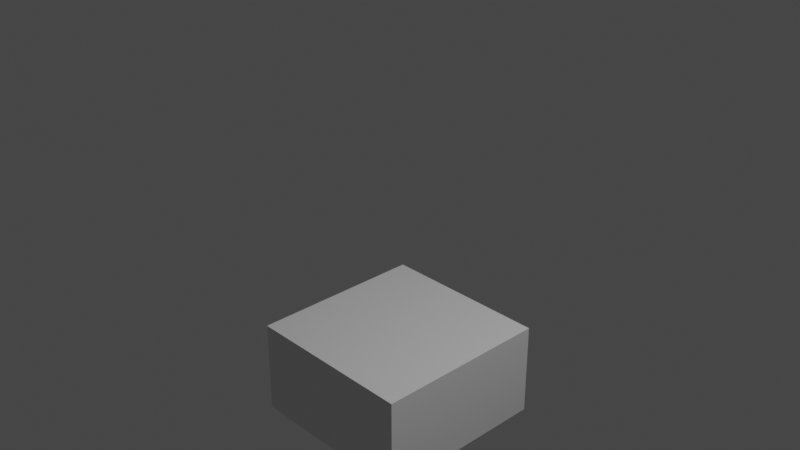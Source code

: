 # Source: Target2.blend  (saved by Blender 3.2.14; exported with 4.5.12 LTS)
import bpy
from mathutils import Matrix  # noqa: F401  (used for matrix-valued properties, if any)

bpy.ops.wm.read_factory_settings(use_empty=True)
scene = bpy.context.scene
scene.name = 'Scene'

# ---- collections
col_collection = bpy.data.collections.new('Collection'); scene.collection.children.link(col_collection)

# ---- materials (node trees are filled in below, after node groups)
mat_material = bpy.data.materials.new('Material')
mat_material.alpha_threshold = 0.0
mat_material.use_transparent_shadow = False
mat_material.line_color = (0.0, 0.0, 0.0, 1.0)

# ---- material node trees
mat_material.use_nodes = True; mat_material.node_tree.nodes.clear()
_N = mat_material.node_tree.nodes; _L = mat_material.node_tree.links
n0 = _N.new('ShaderNodeOutputMaterial'); n0.name = 'Material Output'; n0.location = (300, 300)
n1 = _N.new('ShaderNodeBsdfPrincipled'); n1.name = 'Principled BSDF'; n1.location = (10, 300)
n1.distribution = 'GGX'
n1.subsurface_method = 'RANDOM_WALK_SKIN'
n1.inputs[2].default_value = 0.4
n1.inputs[3].default_value = 1.45
n1.inputs[27].default_value = (0.0, 0.0, 0.0, 1.0)
n1.inputs[28].default_value = 1.0
_L.new(n1.outputs[0], n0.inputs[0])
n0.is_active_output = True

# ---- world
world_world = bpy.data.worlds.new('World'); scene.world = world_world
world_world.use_nodes = True; world_world.node_tree.nodes.clear()
_N = world_world.node_tree.nodes; _L = world_world.node_tree.links
n0 = _N.new('ShaderNodeOutputWorld'); n0.name = 'World Output'; n0.location = (300, 300)
n1 = _N.new('ShaderNodeBackground'); n1.name = 'Background'; n1.location = (10, 300)
n1.inputs[0].default_value = (0.05088, 0.05088, 0.05088, 1.0)
_L.new(n1.outputs[0], n0.inputs[0])
n0.is_active_output = True
world_world.color = (0.05088, 0.05088, 0.05088)
world_world.use_sun_shadow = False
world_world.sun_shadow_jitter_overblur = 0.0

# ---- cameras
cam_camera = bpy.data.cameras.new('Camera')
cam_camera.clip_end = 100.0
cam_camera.ortho_scale = 7.314

# ---- lights
light_light = bpy.data.lights.new('Light', 'POINT')
light_light.transmission_factor = 0.0
light_light.energy = 1000.0
light_light.shadow_soft_size = 0.1
light_light.shadow_maximum_resolution = 0.006
light_light.use_absolute_resolution = True

# ---- meshes
me_cube_002 = bpy.data.meshes.new('Cube.002')
me_cube_002.from_pydata([(0.9522, -0.998, -1.0), (0.9522, 1.0, -1.0), (-1.0, -0.998, -1.0), (-1.0, 1.0, -1.0), (0.9522, -0.998, -2.048), (0.9522, 1.0, -2.048), (-1.0, -0.998, -2.048), (-1.0, 1.0, -2.048)], [], [(3, 7, 6, 2), (0, 4, 5, 1), (1, 5, 7, 3), (2, 6, 4, 0), (5, 4, 6, 7), (1, 3, 2, 0)])
_uv = me_cube_002.uv_layers.new(name='UVMap')
_uv.uv.foreach_set('vector', [0.375, 0.5, 0.5465, 0.5, 0.5465, 0.75, 0.375, 0.75, 0.375, 0.0, 0.5465, 0.0, 0.5465, 0.25, 0.375, 0.25, 0.375, 0.25, 0.5465, 0.25, 0.5465, 0.5, 0.375, 0.5, 0.375, 0.75, 0.5465, 0.75, 0.5465, 1.0, 0.375, 1.0, 0.5465, 0.25, 0.5465, 1.0, 0.5465, 0.75, 0.5465, 0.5, 0.375, 0.25, 0.375, 0.5, 0.375, 0.75, 0.375, 1.0])
me_cube_002.materials.append(mat_material)
me_cube_002.use_mirror_vertex_groups = False
me_cube_002.update()

# ---- objects
ob_light = bpy.data.objects.new('Light', light_light)
ob_camera = bpy.data.objects.new('Camera', cam_camera)
ob_cube_002 = bpy.data.objects.new('Cube.002', me_cube_002)

# ---- transforms, parenting, visibility, modifiers, constraints
ob_light.location = (4.076, 1.005, 5.904)
ob_light.rotation_euler = (0.6503, 0.05522, 1.866)
ob_light.lock_rotations_4d = False
ob_light.empty_display_type = 'ARROWS'
ob_light.color = (0.0, 0.0, 0.0, 0.0)
ob_light.lineart.crease_threshold = 0.0
ob_camera.location = (7.359, -6.926, 4.958)
ob_camera.rotation_euler = (1.109, 0.0, 0.8149)
ob_camera.lock_rotations_4d = False
ob_camera.empty_display_type = 'ARROWS'
ob_camera.color = (0.0, 0.0, 0.0, 0.0)
ob_camera.display_type = 'WIRE'
ob_camera.lineart.crease_threshold = 0.0
ob_cube_002.location = (0.0, 0.0, -0.2957)
ob_cube_002.lock_rotations_4d = False
ob_cube_002.empty_display_type = 'ARROWS'
ob_cube_002.lineart.crease_threshold = 0.0

# ---- collection membership
col_collection.objects.link(ob_light)
col_collection.objects.link(ob_camera)
col_collection.objects.link(ob_cube_002)

# ---- scene / render settings (as saved in the file)
scene.camera = ob_camera
scene.frame_start = 1; scene.frame_end = 250; scene.frame_set(1)
scene.render.engine = 'BLENDER_EEVEE_NEXT'
scene.cycles.sampling_pattern = 'TABULATED_SOBOL'
scene.cycles.use_light_tree = False
scene.view_settings.view_transform = 'Filmic'
bpy.context.view_layer.update()
